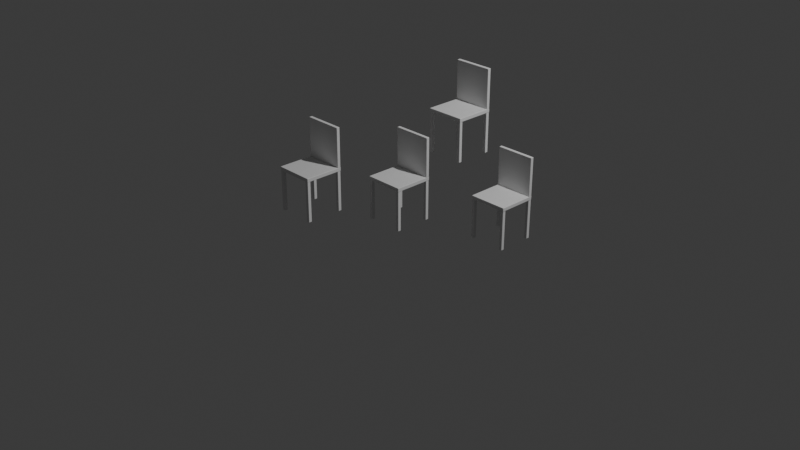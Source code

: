 # Source: Cadeira.blend  (saved by Blender 5.2.45; exported with 4.5.12 LTS)
import bpy
from mathutils import Matrix  # noqa: F401  (used for matrix-valued properties, if any)

bpy.ops.wm.read_factory_settings(use_empty=True)
scene = bpy.context.scene
scene.name = 'Scene'

# ---- collections
col_collection = bpy.data.collections.new('Collection'); scene.collection.children.link(col_collection)

# ---- materials (node trees are filled in below, after node groups)
mat_material = bpy.data.materials.new('Material')
mat_material.alpha_threshold = 0.0
mat_material.use_backface_culling_lightprobe_volume = False
mat_material.roughness = 0.5
mat_material.line_color = (0.0, 0.0, 0.0, 1.0)

# ---- material node trees
mat_material.use_nodes = True; mat_material.node_tree.nodes.clear()
_N = mat_material.node_tree.nodes; _L = mat_material.node_tree.links
n0 = _N.new('ShaderNodeOutputMaterial'); n0.name = 'Material Output'; n0.location = (200, 100)
n1 = _N.new('ShaderNodeBsdfPrincipled'); n1.name = 'Principled BSDF'; n1.location = (-200, 100)
n1.inputs[10].default_value = 0.005
_L.new(n1.outputs[0], n0.inputs[0])
n0.is_active_output = True

# ---- world
world_world = bpy.data.worlds.new('World'); scene.world = world_world
world_world.use_nodes = True; world_world.node_tree.nodes.clear()
_N = world_world.node_tree.nodes; _L = world_world.node_tree.links
n0 = _N.new('ShaderNodeOutputWorld'); n0.name = 'World Output'; n0.location = (200, 100)
n1 = _N.new('ShaderNodeBackground'); n1.name = 'Background'; n1.location = (-200, 100)
n1.inputs[0].default_value = (0.05088, 0.05088, 0.05088, 1.0)
_L.new(n1.outputs[0], n0.inputs[0])
n0.is_active_output = True
world_world.color = (0.05088, 0.05088, 0.05088)
world_world.sun_shadow_jitter_overblur = 0.0

# ---- cameras
cam_camera = bpy.data.cameras.new('Camera')
cam_camera.clip_end = 100.0
cam_camera.ortho_scale = 7.314

# ---- lights
light_light = bpy.data.lights.new('Light', 'POINT')
light_light.energy = 1000.0
light_light.shadow_soft_size = 0.1

# ---- meshes
me_cube = bpy.data.meshes.new('Cube')
me_cube.from_pydata([(0.21, 0.21, 0.02), (0.21, 0.21, -0.02), (0.21, -0.21, 0.02), (0.21, -0.21, -0.02), (-0.21, 0.21, 0.02), (-0.21, 0.21, -0.02), (-0.21, -0.21, 0.02), (-0.21, -0.21, -0.02), (0.1725, 0.1725, -0.45), (0.1725, 0.1725, 0.0), (0.1725, 0.2075, -0.45), (0.1725, 0.2075, 0.0), (0.2075, 0.1725, -0.45), (0.2075, 0.1725, 0.0), (0.2075, 0.2075, -0.45), (0.2075, 0.2075, 0.0), (-0.1725, 0.1725, -0.45), (-0.1725, 0.1725, 0.0), (-0.1725, 0.2075, -0.45), (-0.1725, 0.2075, 0.0), (-0.2075, 0.1725, -0.45), (-0.2075, 0.1725, 0.0), (-0.2075, 0.2075, -0.45), (-0.2075, 0.2075, 0.0), (0.1725, -0.1725, -0.45), (0.1725, -0.1725, 0.0), (0.1725, -0.2075, -0.45), (0.1725, -0.2075, 0.0), (0.2075, -0.1725, -0.45), (0.2075, -0.1725, 0.0), (0.2075, -0.2075, -0.45), (0.2075, -0.2075, 0.0), (-0.1725, -0.1725, -0.45), (-0.1725, -0.1725, 0.0), (-0.1725, -0.2075, -0.45), (-0.1725, -0.2075, 0.0), (-0.2075, -0.1725, -0.45), (-0.2075, -0.1725, 0.0), (-0.2075, -0.2075, -0.45), (-0.2075, -0.2075, 0.0), (-0.21, 0.1725, 0.02), (-0.21, 0.1725, 0.44), (-0.21, 0.2075, 0.02), (-0.21, 0.2075, 0.44), (0.21, 0.1725, 0.02), (0.21, 0.1725, 0.44), (0.21, 0.2075, 0.02), (0.21, 0.2075, 0.44)], [], [(0, 4, 6, 2), (3, 2, 6, 7), (7, 6, 4, 5), (5, 1, 3, 7), (1, 0, 2, 3), (5, 4, 0, 1), (8, 9, 11, 10), (10, 11, 15, 14), (14, 15, 13, 12), (12, 13, 9, 8), (10, 14, 12, 8), (15, 11, 9, 13), (16, 18, 19, 17), (18, 22, 23, 19), (22, 20, 21, 23), (20, 16, 17, 21), (18, 16, 20, 22), (23, 21, 17, 19), (24, 26, 27, 25), (26, 30, 31, 27), (30, 28, 29, 31), (28, 24, 25, 29), (26, 24, 28, 30), (31, 29, 25, 27), (32, 33, 35, 34), (34, 35, 39, 38), (38, 39, 37, 36), (36, 37, 33, 32), (34, 38, 36, 32), (39, 35, 33, 37), (40, 41, 43, 42), (42, 43, 47, 46), (46, 47, 45, 44), (44, 45, 41, 40), (42, 46, 44, 40), (47, 43, 41, 45)])
me_cube.polygons.foreach_set('material_index', [0, 0, 0, 0, 0, 0, 1, 1, 1, 1, 1, 1, 1, 1, 1, 1, 1, 1, 1, 1, 1, 1, 1, 1, 1, 1, 1, 1, 1, 1, 1, 1, 1, 1, 1, 1])
_uv = me_cube.uv_layers.new(name='UVMap')
_uv.uv.foreach_set('vector', [0.625, 0.5, 0.875, 0.5, 0.875, 0.75, 0.625, 0.75, 0.375, 0.75, 0.625, 0.75, 0.625, 1.0, 0.375, 1.0, 0.375, 0.0, 0.625, 0.0, 0.625, 0.25, 0.375, 0.25, 0.125, 0.5, 0.375, 0.5, 0.375, 0.75, 0.125, 0.75, 0.375, 0.5, 0.625, 0.5, 0.625, 0.75, 0.375, 0.75, 0.375, 0.25, 0.625, 0.25, 0.625, 0.5, 0.375, 0.5, 0.375, 0.0, 0.625, 0.0, 0.625, 0.25, 0.375, 0.25, 0.375, 0.25, 0.625, 0.25, 0.625, 0.5, 0.375, 0.5, 0.375, 0.5, 0.625, 0.5, 0.625, 0.75, 0.375, 0.75, 0.375, 0.75, 0.625, 0.75, 0.625, 1.0, 0.375, 1.0, 0.125, 0.5, 0.375, 0.5, 0.375, 0.75, 0.125, 0.75, 0.625, 0.5, 0.875, 0.5, 0.875, 0.75, 0.625, 0.75, 0.375, 0.0, 0.375, 0.25, 0.625, 0.25, 0.625, 0.0, 0.375, 0.25, 0.375, 0.5, 0.625, 0.5, 0.625, 0.25, 0.375, 0.5, 0.375, 0.75, 0.625, 0.75, 0.625, 0.5, 0.375, 0.75, 0.375, 1.0, 0.625, 1.0, 0.625, 0.75, 0.125, 0.5, 0.125, 0.75, 0.375, 0.75, 0.375, 0.5, 0.625, 0.5, 0.625, 0.75, 0.875, 0.75, 0.875, 0.5, 0.375, 0.0, 0.375, 0.25, 0.625, 0.25, 0.625, 0.0, 0.375, 0.25, 0.375, 0.5, 0.625, 0.5, 0.625, 0.25, 0.375, 0.5, 0.375, 0.75, 0.625, 0.75, 0.625, 0.5, 0.375, 0.75, 0.375, 1.0, 0.625, 1.0, 0.625, 0.75, 0.125, 0.5, 0.125, 0.75, 0.375, 0.75, 0.375, 0.5, 0.625, 0.5, 0.625, 0.75, 0.875, 0.75, 0.875, 0.5, 0.375, 0.0, 0.625, 0.0, 0.625, 0.25, 0.375, 0.25, 0.375, 0.25, 0.625, 0.25, 0.625, 0.5, 0.375, 0.5, 0.375, 0.5, 0.625, 0.5, 0.625, 0.75, 0.375, 0.75, 0.375, 0.75, 0.625, 0.75, 0.625, 1.0, 0.375, 1.0, 0.125, 0.5, 0.375, 0.5, 0.375, 0.75, 0.125, 0.75, 0.625, 0.5, 0.875, 0.5, 0.875, 0.75, 0.625, 0.75, 0.375, 0.0, 0.625, 0.0, 0.625, 0.25, 0.375, 0.25, 0.375, 0.25, 0.625, 0.25, 0.625, 0.5, 0.375, 0.5, 0.375, 0.5, 0.625, 0.5, 0.625, 0.75, 0.375, 0.75, 0.375, 0.75, 0.625, 0.75, 0.625, 1.0, 0.375, 1.0, 0.125, 0.5, 0.375, 0.5, 0.375, 0.75, 0.125, 0.75, 0.625, 0.5, 0.875, 0.5, 0.875, 0.75, 0.625, 0.75])
me_cube.materials.append(mat_material)
me_cube.materials.append(None)
me_cube.use_mirror_vertex_groups = False
me_cube.update()
me_cube_004 = bpy.data.meshes.new('Cube.004')
me_cube_004.from_pydata([(0.21, 0.21, 0.02), (0.21, 0.21, -0.02), (0.21, -0.21, 0.02), (0.21, -0.21, -0.02), (-0.21, 0.21, 0.02), (-0.21, 0.21, -0.02), (-0.21, -0.21, 0.02), (-0.21, -0.21, -0.02), (0.1725, 0.1725, -0.45), (0.1725, 0.1725, 0.0), (0.1725, 0.2075, -0.45), (0.1725, 0.2075, 0.0), (0.2075, 0.1725, -0.45), (0.2075, 0.1725, 0.0), (0.2075, 0.2075, -0.45), (0.2075, 0.2075, 0.0), (-0.1725, 0.1725, -0.45), (-0.1725, 0.1725, 0.0), (-0.1725, 0.2075, -0.45), (-0.1725, 0.2075, 0.0), (-0.2075, 0.1725, -0.45), (-0.2075, 0.1725, 0.0), (-0.2075, 0.2075, -0.45), (-0.2075, 0.2075, 0.0), (0.1725, -0.1725, -0.45), (0.1725, -0.1725, 0.0), (0.1725, -0.2075, -0.45), (0.1725, -0.2075, 0.0), (0.2075, -0.1725, -0.45), (0.2075, -0.1725, 0.0), (0.2075, -0.2075, -0.45), (0.2075, -0.2075, 0.0), (-0.1725, -0.1725, -0.45), (-0.1725, -0.1725, 0.0), (-0.1725, -0.2075, -0.45), (-0.1725, -0.2075, 0.0), (-0.2075, -0.1725, -0.45), (-0.2075, -0.1725, 0.0), (-0.2075, -0.2075, -0.45), (-0.2075, -0.2075, 0.0), (-0.21, 0.1725, 0.02), (-0.21, 0.1725, 0.44), (-0.21, 0.2075, 0.02), (-0.21, 0.2075, 0.44), (0.21, 0.1725, 0.02), (0.21, 0.1725, 0.44), (0.21, 0.2075, 0.02), (0.21, 0.2075, 0.44)], [], [(0, 4, 6, 2), (3, 2, 6, 7), (7, 6, 4, 5), (5, 1, 3, 7), (1, 0, 2, 3), (5, 4, 0, 1), (8, 9, 11, 10), (10, 11, 15, 14), (14, 15, 13, 12), (12, 13, 9, 8), (10, 14, 12, 8), (15, 11, 9, 13), (16, 18, 19, 17), (18, 22, 23, 19), (22, 20, 21, 23), (20, 16, 17, 21), (18, 16, 20, 22), (23, 21, 17, 19), (24, 26, 27, 25), (26, 30, 31, 27), (30, 28, 29, 31), (28, 24, 25, 29), (26, 24, 28, 30), (31, 29, 25, 27), (32, 33, 35, 34), (34, 35, 39, 38), (38, 39, 37, 36), (36, 37, 33, 32), (34, 38, 36, 32), (39, 35, 33, 37), (40, 41, 43, 42), (42, 43, 47, 46), (46, 47, 45, 44), (44, 45, 41, 40), (42, 46, 44, 40), (47, 43, 41, 45)])
me_cube_004.polygons.foreach_set('material_index', [0, 0, 0, 0, 0, 0, 1, 1, 1, 1, 1, 1, 1, 1, 1, 1, 1, 1, 1, 1, 1, 1, 1, 1, 1, 1, 1, 1, 1, 1, 1, 1, 1, 1, 1, 1])
_uv = me_cube_004.uv_layers.new(name='UVMap')
_uv.uv.foreach_set('vector', [0.625, 0.5, 0.875, 0.5, 0.875, 0.75, 0.625, 0.75, 0.375, 0.75, 0.625, 0.75, 0.625, 1.0, 0.375, 1.0, 0.375, 0.0, 0.625, 0.0, 0.625, 0.25, 0.375, 0.25, 0.125, 0.5, 0.375, 0.5, 0.375, 0.75, 0.125, 0.75, 0.375, 0.5, 0.625, 0.5, 0.625, 0.75, 0.375, 0.75, 0.375, 0.25, 0.625, 0.25, 0.625, 0.5, 0.375, 0.5, 0.375, 0.0, 0.625, 0.0, 0.625, 0.25, 0.375, 0.25, 0.375, 0.25, 0.625, 0.25, 0.625, 0.5, 0.375, 0.5, 0.375, 0.5, 0.625, 0.5, 0.625, 0.75, 0.375, 0.75, 0.375, 0.75, 0.625, 0.75, 0.625, 1.0, 0.375, 1.0, 0.125, 0.5, 0.375, 0.5, 0.375, 0.75, 0.125, 0.75, 0.625, 0.5, 0.875, 0.5, 0.875, 0.75, 0.625, 0.75, 0.375, 0.0, 0.375, 0.25, 0.625, 0.25, 0.625, 0.0, 0.375, 0.25, 0.375, 0.5, 0.625, 0.5, 0.625, 0.25, 0.375, 0.5, 0.375, 0.75, 0.625, 0.75, 0.625, 0.5, 0.375, 0.75, 0.375, 1.0, 0.625, 1.0, 0.625, 0.75, 0.125, 0.5, 0.125, 0.75, 0.375, 0.75, 0.375, 0.5, 0.625, 0.5, 0.625, 0.75, 0.875, 0.75, 0.875, 0.5, 0.375, 0.0, 0.375, 0.25, 0.625, 0.25, 0.625, 0.0, 0.375, 0.25, 0.375, 0.5, 0.625, 0.5, 0.625, 0.25, 0.375, 0.5, 0.375, 0.75, 0.625, 0.75, 0.625, 0.5, 0.375, 0.75, 0.375, 1.0, 0.625, 1.0, 0.625, 0.75, 0.125, 0.5, 0.125, 0.75, 0.375, 0.75, 0.375, 0.5, 0.625, 0.5, 0.625, 0.75, 0.875, 0.75, 0.875, 0.5, 0.375, 0.0, 0.625, 0.0, 0.625, 0.25, 0.375, 0.25, 0.375, 0.25, 0.625, 0.25, 0.625, 0.5, 0.375, 0.5, 0.375, 0.5, 0.625, 0.5, 0.625, 0.75, 0.375, 0.75, 0.375, 0.75, 0.625, 0.75, 0.625, 1.0, 0.375, 1.0, 0.125, 0.5, 0.375, 0.5, 0.375, 0.75, 0.125, 0.75, 0.625, 0.5, 0.875, 0.5, 0.875, 0.75, 0.625, 0.75, 0.375, 0.0, 0.625, 0.0, 0.625, 0.25, 0.375, 0.25, 0.375, 0.25, 0.625, 0.25, 0.625, 0.5, 0.375, 0.5, 0.375, 0.5, 0.625, 0.5, 0.625, 0.75, 0.375, 0.75, 0.375, 0.75, 0.625, 0.75, 0.625, 1.0, 0.375, 1.0, 0.125, 0.5, 0.375, 0.5, 0.375, 0.75, 0.125, 0.75, 0.625, 0.5, 0.875, 0.5, 0.875, 0.75, 0.625, 0.75])
me_cube_004.materials.append(mat_material)
me_cube_004.materials.append(None)
me_cube_004.use_mirror_vertex_groups = False
me_cube_004.update()
me_cube_005 = bpy.data.meshes.new('Cube.005')
me_cube_005.from_pydata([(0.21, 0.21, 0.02), (0.21, 0.21, -0.02), (0.21, -0.21, 0.02), (0.21, -0.21, -0.02), (-0.21, 0.21, 0.02), (-0.21, 0.21, -0.02), (-0.21, -0.21, 0.02), (-0.21, -0.21, -0.02), (0.1725, 0.1725, -0.45), (0.1725, 0.1725, 0.0), (0.1725, 0.2075, -0.45), (0.1725, 0.2075, 0.0), (0.2075, 0.1725, -0.45), (0.2075, 0.1725, 0.0), (0.2075, 0.2075, -0.45), (0.2075, 0.2075, 0.0), (-0.1725, 0.1725, -0.45), (-0.1725, 0.1725, 0.0), (-0.1725, 0.2075, -0.45), (-0.1725, 0.2075, 0.0), (-0.2075, 0.1725, -0.45), (-0.2075, 0.1725, 0.0), (-0.2075, 0.2075, -0.45), (-0.2075, 0.2075, 0.0), (0.1725, -0.1725, -0.45), (0.1725, -0.1725, 0.0), (0.1725, -0.2075, -0.45), (0.1725, -0.2075, 0.0), (0.2075, -0.1725, -0.45), (0.2075, -0.1725, 0.0), (0.2075, -0.2075, -0.45), (0.2075, -0.2075, 0.0), (-0.1725, -0.1725, -0.45), (-0.1725, -0.1725, 0.0), (-0.1725, -0.2075, -0.45), (-0.1725, -0.2075, 0.0), (-0.2075, -0.1725, -0.45), (-0.2075, -0.1725, 0.0), (-0.2075, -0.2075, -0.45), (-0.2075, -0.2075, 0.0), (-0.21, 0.1725, 0.02), (-0.21, 0.1725, 0.44), (-0.21, 0.2075, 0.02), (-0.21, 0.2075, 0.44), (0.21, 0.1725, 0.02), (0.21, 0.1725, 0.44), (0.21, 0.2075, 0.02), (0.21, 0.2075, 0.44)], [], [(0, 4, 6, 2), (3, 2, 6, 7), (7, 6, 4, 5), (5, 1, 3, 7), (1, 0, 2, 3), (5, 4, 0, 1), (8, 9, 11, 10), (10, 11, 15, 14), (14, 15, 13, 12), (12, 13, 9, 8), (10, 14, 12, 8), (15, 11, 9, 13), (16, 18, 19, 17), (18, 22, 23, 19), (22, 20, 21, 23), (20, 16, 17, 21), (18, 16, 20, 22), (23, 21, 17, 19), (24, 26, 27, 25), (26, 30, 31, 27), (30, 28, 29, 31), (28, 24, 25, 29), (26, 24, 28, 30), (31, 29, 25, 27), (32, 33, 35, 34), (34, 35, 39, 38), (38, 39, 37, 36), (36, 37, 33, 32), (34, 38, 36, 32), (39, 35, 33, 37), (40, 41, 43, 42), (42, 43, 47, 46), (46, 47, 45, 44), (44, 45, 41, 40), (42, 46, 44, 40), (47, 43, 41, 45)])
me_cube_005.polygons.foreach_set('material_index', [0, 0, 0, 0, 0, 0, 1, 1, 1, 1, 1, 1, 1, 1, 1, 1, 1, 1, 1, 1, 1, 1, 1, 1, 1, 1, 1, 1, 1, 1, 1, 1, 1, 1, 1, 1])
_uv = me_cube_005.uv_layers.new(name='UVMap')
_uv.uv.foreach_set('vector', [0.625, 0.5, 0.875, 0.5, 0.875, 0.75, 0.625, 0.75, 0.375, 0.75, 0.625, 0.75, 0.625, 1.0, 0.375, 1.0, 0.375, 0.0, 0.625, 0.0, 0.625, 0.25, 0.375, 0.25, 0.125, 0.5, 0.375, 0.5, 0.375, 0.75, 0.125, 0.75, 0.375, 0.5, 0.625, 0.5, 0.625, 0.75, 0.375, 0.75, 0.375, 0.25, 0.625, 0.25, 0.625, 0.5, 0.375, 0.5, 0.375, 0.0, 0.625, 0.0, 0.625, 0.25, 0.375, 0.25, 0.375, 0.25, 0.625, 0.25, 0.625, 0.5, 0.375, 0.5, 0.375, 0.5, 0.625, 0.5, 0.625, 0.75, 0.375, 0.75, 0.375, 0.75, 0.625, 0.75, 0.625, 1.0, 0.375, 1.0, 0.125, 0.5, 0.375, 0.5, 0.375, 0.75, 0.125, 0.75, 0.625, 0.5, 0.875, 0.5, 0.875, 0.75, 0.625, 0.75, 0.375, 0.0, 0.375, 0.25, 0.625, 0.25, 0.625, 0.0, 0.375, 0.25, 0.375, 0.5, 0.625, 0.5, 0.625, 0.25, 0.375, 0.5, 0.375, 0.75, 0.625, 0.75, 0.625, 0.5, 0.375, 0.75, 0.375, 1.0, 0.625, 1.0, 0.625, 0.75, 0.125, 0.5, 0.125, 0.75, 0.375, 0.75, 0.375, 0.5, 0.625, 0.5, 0.625, 0.75, 0.875, 0.75, 0.875, 0.5, 0.375, 0.0, 0.375, 0.25, 0.625, 0.25, 0.625, 0.0, 0.375, 0.25, 0.375, 0.5, 0.625, 0.5, 0.625, 0.25, 0.375, 0.5, 0.375, 0.75, 0.625, 0.75, 0.625, 0.5, 0.375, 0.75, 0.375, 1.0, 0.625, 1.0, 0.625, 0.75, 0.125, 0.5, 0.125, 0.75, 0.375, 0.75, 0.375, 0.5, 0.625, 0.5, 0.625, 0.75, 0.875, 0.75, 0.875, 0.5, 0.375, 0.0, 0.625, 0.0, 0.625, 0.25, 0.375, 0.25, 0.375, 0.25, 0.625, 0.25, 0.625, 0.5, 0.375, 0.5, 0.375, 0.5, 0.625, 0.5, 0.625, 0.75, 0.375, 0.75, 0.375, 0.75, 0.625, 0.75, 0.625, 1.0, 0.375, 1.0, 0.125, 0.5, 0.375, 0.5, 0.375, 0.75, 0.125, 0.75, 0.625, 0.5, 0.875, 0.5, 0.875, 0.75, 0.625, 0.75, 0.375, 0.0, 0.625, 0.0, 0.625, 0.25, 0.375, 0.25, 0.375, 0.25, 0.625, 0.25, 0.625, 0.5, 0.375, 0.5, 0.375, 0.5, 0.625, 0.5, 0.625, 0.75, 0.375, 0.75, 0.375, 0.75, 0.625, 0.75, 0.625, 1.0, 0.375, 1.0, 0.125, 0.5, 0.375, 0.5, 0.375, 0.75, 0.125, 0.75, 0.625, 0.5, 0.875, 0.5, 0.875, 0.75, 0.625, 0.75])
me_cube_005.materials.append(mat_material)
me_cube_005.materials.append(None)
me_cube_005.use_mirror_vertex_groups = False
me_cube_005.update()
me_cube_006 = bpy.data.meshes.new('Cube.006')
me_cube_006.from_pydata([(0.21, 0.1783, 0.1317), (0.21, 0.1783, 0.09167), (0.21, -0.2417, 0.1317), (0.21, -0.2417, 0.09167), (-0.21, 0.1783, 0.1317), (-0.21, 0.1783, 0.09167), (-0.21, -0.2417, 0.1317), (-0.21, -0.2417, 0.09167), (0.1725, 0.1408, -0.3383), (0.1725, 0.1408, 0.1117), (0.1725, 0.1758, -0.3383), (0.1725, 0.1758, 0.1117), (0.2075, 0.1408, -0.3383), (0.2075, 0.1408, 0.1117), (0.2075, 0.1758, -0.3383), (0.2075, 0.1758, 0.1117), (-0.1725, 0.1408, -0.3383), (-0.1725, 0.1408, 0.1117), (-0.1725, 0.1758, -0.3383), (-0.1725, 0.1758, 0.1117), (-0.2075, 0.1408, -0.3383), (-0.2075, 0.1408, 0.1117), (-0.2075, 0.1758, -0.3383), (-0.2075, 0.1758, 0.1117), (0.1725, -0.2042, -0.3383), (0.1725, -0.2042, 0.1117), (0.1725, -0.2392, -0.3383), (0.1725, -0.2392, 0.1117), (0.2075, -0.2042, -0.3383), (0.2075, -0.2042, 0.1117), (0.2075, -0.2392, -0.3383), (0.2075, -0.2392, 0.1117), (-0.1725, -0.2042, -0.3383), (-0.1725, -0.2042, 0.1117), (-0.1725, -0.2392, -0.3383), (-0.1725, -0.2392, 0.1117), (-0.2075, -0.2042, -0.3383), (-0.2075, -0.2042, 0.1117), (-0.2075, -0.2392, -0.3383), (-0.2075, -0.2392, 0.1117), (-0.21, 0.1408, 0.1317), (-0.21, 0.1408, 0.5517), (-0.21, 0.1758, 0.1317), (-0.21, 0.1758, 0.5517), (0.21, 0.1408, 0.1317), (0.21, 0.1408, 0.5517), (0.21, 0.1758, 0.1317), (0.21, 0.1758, 0.5517)], [], [(0, 4, 6, 2), (3, 2, 6, 7), (7, 6, 4, 5), (5, 1, 3, 7), (1, 0, 2, 3), (5, 4, 0, 1), (8, 9, 11, 10), (10, 11, 15, 14), (14, 15, 13, 12), (12, 13, 9, 8), (10, 14, 12, 8), (15, 11, 9, 13), (16, 18, 19, 17), (18, 22, 23, 19), (22, 20, 21, 23), (20, 16, 17, 21), (18, 16, 20, 22), (23, 21, 17, 19), (24, 26, 27, 25), (26, 30, 31, 27), (30, 28, 29, 31), (28, 24, 25, 29), (26, 24, 28, 30), (31, 29, 25, 27), (32, 33, 35, 34), (34, 35, 39, 38), (38, 39, 37, 36), (36, 37, 33, 32), (34, 38, 36, 32), (39, 35, 33, 37), (40, 41, 43, 42), (42, 43, 47, 46), (46, 47, 45, 44), (44, 45, 41, 40), (42, 46, 44, 40), (47, 43, 41, 45)])
me_cube_006.polygons.foreach_set('material_index', [0, 0, 0, 0, 0, 0, 1, 1, 1, 1, 1, 1, 1, 1, 1, 1, 1, 1, 1, 1, 1, 1, 1, 1, 1, 1, 1, 1, 1, 1, 1, 1, 1, 1, 1, 1])
_uv = me_cube_006.uv_layers.new(name='UVMap')
_uv.uv.foreach_set('vector', [0.625, 0.5, 0.875, 0.5, 0.875, 0.75, 0.625, 0.75, 0.375, 0.75, 0.625, 0.75, 0.625, 1.0, 0.375, 1.0, 0.375, 0.0, 0.625, 0.0, 0.625, 0.25, 0.375, 0.25, 0.125, 0.5, 0.375, 0.5, 0.375, 0.75, 0.125, 0.75, 0.375, 0.5, 0.625, 0.5, 0.625, 0.75, 0.375, 0.75, 0.375, 0.25, 0.625, 0.25, 0.625, 0.5, 0.375, 0.5, 0.375, 0.0, 0.625, 0.0, 0.625, 0.25, 0.375, 0.25, 0.375, 0.25, 0.625, 0.25, 0.625, 0.5, 0.375, 0.5, 0.375, 0.5, 0.625, 0.5, 0.625, 0.75, 0.375, 0.75, 0.375, 0.75, 0.625, 0.75, 0.625, 1.0, 0.375, 1.0, 0.125, 0.5, 0.375, 0.5, 0.375, 0.75, 0.125, 0.75, 0.625, 0.5, 0.875, 0.5, 0.875, 0.75, 0.625, 0.75, 0.375, 0.0, 0.375, 0.25, 0.625, 0.25, 0.625, 0.0, 0.375, 0.25, 0.375, 0.5, 0.625, 0.5, 0.625, 0.25, 0.375, 0.5, 0.375, 0.75, 0.625, 0.75, 0.625, 0.5, 0.375, 0.75, 0.375, 1.0, 0.625, 1.0, 0.625, 0.75, 0.125, 0.5, 0.125, 0.75, 0.375, 0.75, 0.375, 0.5, 0.625, 0.5, 0.625, 0.75, 0.875, 0.75, 0.875, 0.5, 0.375, 0.0, 0.375, 0.25, 0.625, 0.25, 0.625, 0.0, 0.375, 0.25, 0.375, 0.5, 0.625, 0.5, 0.625, 0.25, 0.375, 0.5, 0.375, 0.75, 0.625, 0.75, 0.625, 0.5, 0.375, 0.75, 0.375, 1.0, 0.625, 1.0, 0.625, 0.75, 0.125, 0.5, 0.125, 0.75, 0.375, 0.75, 0.375, 0.5, 0.625, 0.5, 0.625, 0.75, 0.875, 0.75, 0.875, 0.5, 0.375, 0.0, 0.625, 0.0, 0.625, 0.25, 0.375, 0.25, 0.375, 0.25, 0.625, 0.25, 0.625, 0.5, 0.375, 0.5, 0.375, 0.5, 0.625, 0.5, 0.625, 0.75, 0.375, 0.75, 0.375, 0.75, 0.625, 0.75, 0.625, 1.0, 0.375, 1.0, 0.125, 0.5, 0.375, 0.5, 0.375, 0.75, 0.125, 0.75, 0.625, 0.5, 0.875, 0.5, 0.875, 0.75, 0.625, 0.75, 0.375, 0.0, 0.625, 0.0, 0.625, 0.25, 0.375, 0.25, 0.375, 0.25, 0.625, 0.25, 0.625, 0.5, 0.375, 0.5, 0.375, 0.5, 0.625, 0.5, 0.625, 0.75, 0.375, 0.75, 0.375, 0.75, 0.625, 0.75, 0.625, 1.0, 0.375, 1.0, 0.125, 0.5, 0.375, 0.5, 0.375, 0.75, 0.125, 0.75, 0.625, 0.5, 0.875, 0.5, 0.875, 0.75, 0.625, 0.75])
me_cube_006.materials.append(mat_material)
me_cube_006.materials.append(None)
me_cube_006.use_mirror_vertex_groups = False
me_cube_006.update()

# ---- objects
ob_assento = bpy.data.objects.new('assento', me_cube)
ob_light = bpy.data.objects.new('Light', light_light)
ob_camera = bpy.data.objects.new('Camera', cam_camera)
ob_assento_001 = bpy.data.objects.new('assento.001', me_cube_004)
ob_assento_002 = bpy.data.objects.new('assento.002', me_cube_005)
ob_assento_003 = bpy.data.objects.new('assento.003', me_cube_006)

# ---- transforms, parenting, visibility, modifiers, constraints
ob_assento.location = (0.0, 0.0, 0.45)
ob_assento.lock_rotations_4d = False
ob_assento.empty_display_type = 'ARROWS'
ob_assento.lineart.crease_threshold = 0.0
_m = ob_assento.modifiers.new('Bevel', 'BEVEL')
_m.width = 0.004
_m.width_pct = 0.004
_m.segments = 2
ob_light.location = (4.076, 1.005, 5.904)
ob_light.rotation_euler = (0.6503, 0.05522, 1.866)
ob_light.lock_rotations_4d = False
ob_light.empty_display_type = 'ARROWS'
ob_light.color = (0.0, 0.0, 0.0, 0.0)
ob_light.lineart.crease_threshold = 0.0
ob_camera.location = (7.359, -6.926, 4.958)
ob_camera.rotation_euler = (1.109, 0.0, 0.8149)
ob_camera.lock_rotations_4d = False
ob_camera.empty_display_type = 'ARROWS'
ob_camera.color = (0.0, 0.0, 0.0, 0.0)
ob_camera.display_type = 'WIRE'
ob_camera.lineart.crease_threshold = 0.0
ob_assento_001.location = (0.721, 0.7305, 0.2491)
ob_assento_001.lock_rotations_4d = False
ob_assento_001.empty_display_type = 'ARROWS'
ob_assento_001.lineart.crease_threshold = 0.0
_m = ob_assento_001.modifiers.new('Bevel', 'BEVEL')
_m.width = 0.004
_m.width_pct = 0.004
_m.segments = 2
ob_assento_002.location = (0.1601, 0.6787, 1.038)
ob_assento_002.lock_rotations_4d = False
ob_assento_002.empty_display_type = 'ARROWS'
ob_assento_002.lineart.crease_threshold = 0.0
_m = ob_assento_002.modifiers.new('Bevel', 'BEVEL')
_m.width = 0.004
_m.width_pct = 0.004
_m.segments = 2
ob_assento_003.location = (-0.5425, -0.6535, 0.4739)
ob_assento_003.lock_rotations_4d = False
ob_assento_003.empty_display_type = 'ARROWS'
ob_assento_003.lineart.crease_threshold = 0.0
_m = ob_assento_003.modifiers.new('Bevel', 'BEVEL')
_m.width = 0.004
_m.width_pct = 0.004
_m.segments = 2

# ---- collection membership
col_collection.objects.link(ob_assento)
col_collection.objects.link(ob_light)
col_collection.objects.link(ob_camera)
col_collection.objects.link(ob_assento_001)
col_collection.objects.link(ob_assento_002)
col_collection.objects.link(ob_assento_003)

# ---- scene / render settings (as saved in the file)
scene.camera = ob_camera
scene.frame_start = 1; scene.frame_end = 250; scene.frame_set(0)
scene.render.engine = 'BLENDER_EEVEE_NEXT'
scene.render.bake_bias = 0.0
scene.render.bake_samples = 0
scene.render.compositor_device = 'GPU'
scene.eevee.use_volume_custom_range = False
scene.eevee.fast_gi_thickness_near = 0.1
scene.eevee.fast_gi_thickness_far = 0.0
scene.eevee.ray_tracing_options.screen_trace_thickness = 0.1
bpy.context.view_layer.update()
